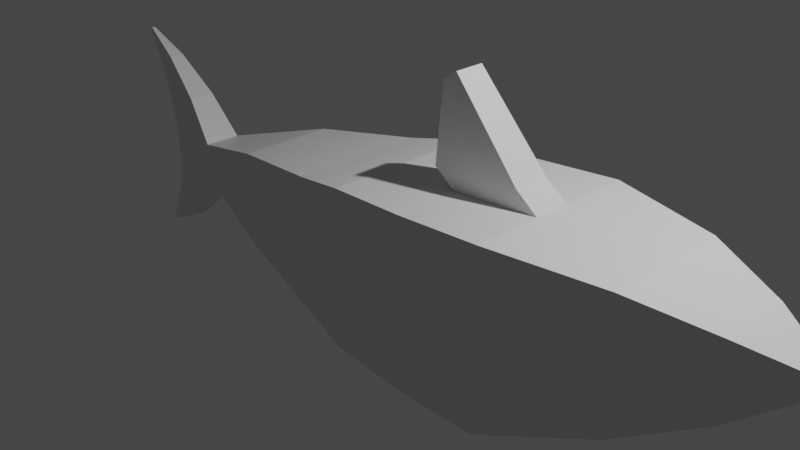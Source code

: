 # Source: shark.blend  (saved by Blender 3.3.6; exported with 4.5.12 LTS)
import bpy
from mathutils import Matrix  # noqa: F401  (used for matrix-valued properties, if any)

bpy.ops.wm.read_factory_settings(use_empty=True)
scene = bpy.context.scene
scene.name = 'Scene'

# ---- collections
col_collection = bpy.data.collections.new('Collection'); scene.collection.children.link(col_collection)

# ---- materials (node trees are filled in below, after node groups)
mat_material = bpy.data.materials.new('Material')
mat_material.alpha_threshold = 0.0
mat_material.use_transparent_shadow = False
mat_material.roughness = 0.5
mat_material.line_color = (0.0, 0.0, 0.0, 1.0)

# ---- material node trees
mat_material.use_nodes = True; mat_material.node_tree.nodes.clear()
_N = mat_material.node_tree.nodes; _L = mat_material.node_tree.links
n0 = _N.new('ShaderNodeOutputMaterial'); n0.name = 'Material Output'; n0.location = (300, 300)
n1 = _N.new('ShaderNodeBsdfPrincipled'); n1.name = 'Principled BSDF'; n1.location = (10, 300)
n1.distribution = 'GGX'
n1.subsurface_method = 'RANDOM_WALK_SKIN'
n1.inputs[3].default_value = 1.45
n1.inputs[27].default_value = (0.0, 0.0, 0.0, 1.0)
n1.inputs[28].default_value = 1.0
_L.new(n1.outputs[0], n0.inputs[0])
n0.is_active_output = True

# ---- world
world_world = bpy.data.worlds.new('World'); scene.world = world_world
world_world.use_nodes = True; world_world.node_tree.nodes.clear()
_N = world_world.node_tree.nodes; _L = world_world.node_tree.links
n0 = _N.new('ShaderNodeOutputWorld'); n0.name = 'World Output'; n0.location = (300, 300)
n1 = _N.new('ShaderNodeBackground'); n1.name = 'Background'; n1.location = (10, 300)
n1.inputs[0].default_value = (0.05088, 0.05088, 0.05088, 1.0)
_L.new(n1.outputs[0], n0.inputs[0])
n0.is_active_output = True
world_world.color = (0.05088, 0.05088, 0.05088)
world_world.use_sun_shadow = False
world_world.sun_shadow_jitter_overblur = 0.0

# ---- cameras
cam_camera = bpy.data.cameras.new('Camera')
cam_camera.clip_end = 100.0
cam_camera.ortho_scale = 7.314

# ---- lights
light_light = bpy.data.lights.new('Light', 'POINT')
light_light.transmission_factor = 0.0
light_light.energy = 1000.0
light_light.shadow_soft_size = 0.1
light_light.shadow_maximum_resolution = 0.006
light_light.use_absolute_resolution = True

# ---- meshes
me_cube = bpy.data.meshes.new('Cube')
me_cube.from_pydata([(1.493, 0.534, 0.6084), (1.493, 0.534, -0.4596), (1.493, -0.534, 0.6084), (1.493, -0.534, -0.4596), (-1.038, 0.2134, 0.2453), (-1.038, 0.2134, -0.1815), (-1.038, -0.2134, 0.2453), (-1.038, -0.2134, -0.1815), (3.918, 0.7513, 0.7938), (3.918, 0.7513, -0.7087), (3.918, -0.7513, 0.7938), (3.918, -0.7513, -0.7087), (5.259, 0.8802, 0.9333), (5.259, 0.8802, -0.8271), (5.259, -0.8802, 0.9333), (5.259, -0.8802, -0.8271), (7.047, 0.9254, 0.9892), (7.047, 0.9254, -0.8616), (7.047, -0.9254, 0.9892), (7.047, -0.9254, -0.8616), (9.004, 0.9525, 1.069), (9.004, 0.9525, -0.8356), (9.004, -0.9525, 1.069), (9.004, -0.9525, -0.8356), (11.39, 0.6951, 1.025), (11.39, 0.6951, -0.3656), (11.39, -0.6951, 1.025), (11.39, -0.6951, -0.3656), (13.03, 0.3964, 0.8534), (13.03, 0.3964, 0.06068), (13.03, -0.3964, 0.8534), (13.03, -0.3964, 0.06068), (14.31, 0.07061, 0.6446), (14.31, 0.07061, 0.5033), (14.31, -0.07061, 0.6446), (14.31, -0.07061, 0.5033), (7.047, 0.1947, 0.9892), (9.004, 0.1947, 1.069), (9.004, -0.2031, 1.069), (7.047, -0.2119, 0.9892), (7.047, 0.1947, 0.9892), (9.004, 0.1947, 1.069), (9.004, -0.2031, 1.069), (7.047, -0.2119, 0.9892), (6.552, 0.1947, 1.174), (8.51, 0.1947, 1.254), (8.51, -0.2031, 1.254), (6.552, -0.2119, 1.174), (6.65, 0.1587, 2.004), (6.95, 0.1587, 2.122), (6.95, -0.1678, 2.122), (6.65, -0.1751, 2.004), (-2.616, 0.1113, 0.09888), (-2.616, 0.1113, -0.1237), (-2.616, -0.1113, 0.09888), (-2.616, -0.1113, -0.1237), (-1.782, 0.1516, 0.7024), (-1.782, -0.1516, 0.7024), (-2.903, 0.07904, 0.5984), (-2.903, -0.07904, 0.5984), (-2.736, 0.0857, 1.096), (-2.736, -0.0857, 1.096), (-3.37, 0.04469, 1.037), (-3.37, -0.04469, 1.037), (-3.674, 0.01946, 1.348), (-3.674, -0.01946, 1.348), (-3.818, 0.01015, 1.335), (-3.818, -0.01015, 1.335), (-1.53, 0.1623, -0.5732), (-1.53, -0.1623, -0.5732), (-2.73, 0.08461, -0.5292), (-2.73, -0.08461, -0.5292), (-2.292, 0.1147, -0.9387), (-2.292, -0.1147, -0.9387), (-3.141, 0.0598, -0.9076), (-3.141, -0.0598, -0.9076), (-3.417, 0.0123, -1.208), (-3.417, -0.0123, -1.208), (-3.508, 0.006417, -1.205), (-3.508, -0.006416, -1.205)], [], [(0, 4, 6, 2), (3, 2, 6, 7), (55, 53, 70, 71), (5, 1, 3, 7), (2, 3, 11, 10), (5, 4, 0, 1), (8, 10, 14, 12), (1, 0, 8, 9), (3, 1, 9, 11), (0, 2, 10, 8), (15, 13, 17, 19), (9, 8, 12, 13), (11, 9, 13, 15), (10, 11, 15, 14), (18, 19, 23, 22), (14, 15, 19, 18), (12, 14, 18, 39, 36, 16), (13, 12, 16, 17), (20, 37, 38, 22, 26, 24), (16, 36, 37, 20), (17, 16, 20, 21), (19, 17, 21, 23), (27, 25, 29, 31), (21, 20, 24, 25), (23, 21, 25, 27), (22, 23, 27, 26), (28, 30, 34, 32), (26, 27, 31, 30), (24, 26, 30, 28), (25, 24, 28, 29), (33, 32, 34, 35), (29, 28, 32, 33), (31, 29, 33, 35), (30, 31, 35, 34), (38, 37, 41, 42), (40, 43, 47, 44), (38, 39, 18, 22), (36, 39, 43, 40), (37, 36, 40, 41), (39, 38, 42, 43), (47, 46, 50, 51), (41, 40, 44, 45), (43, 42, 46, 47), (42, 41, 45, 46), (49, 48, 51, 50), (46, 45, 49, 50), (44, 47, 51, 48), (45, 44, 48, 49), (55, 54, 52, 53), (6, 4, 56, 57), (4, 5, 53, 52), (7, 6, 54, 55), (56, 58, 62, 60), (4, 52, 58, 56), (54, 6, 57, 59), (52, 54, 59, 58), (63, 61, 65, 67), (57, 56, 60, 61), (59, 57, 61, 63), (58, 59, 63, 62), (65, 64, 66, 67), (62, 63, 67, 66), (60, 62, 66, 64), (61, 60, 64, 65), (71, 70, 74, 75), (53, 5, 68, 70), (5, 7, 69, 68), (7, 55, 71, 69), (73, 75, 79, 77), (69, 71, 75, 73), (68, 69, 73, 72), (70, 68, 72, 74), (76, 77, 79, 78), (72, 73, 77, 76), (74, 72, 76, 78), (75, 74, 78, 79)])
_uv = me_cube.uv_layers.new(name='UVMap')
_uv.uv.foreach_set('vector', [0.625, 0.5, 0.875, 0.5, 0.875, 0.75, 0.625, 0.75, 0.375, 0.75, 0.625, 0.75, 0.625, 1.0, 0.375, 1.0, 0.375, 0.0, 0.375, 0.25, 0.375, 0.25, 0.375, 0.0, 0.125, 0.5, 0.375, 0.5, 0.375, 0.75, 0.125, 0.75, 0.625, 0.75, 0.375, 0.75, 0.375, 0.75, 0.625, 0.75, 0.375, 0.25, 0.625, 0.25, 0.625, 0.5, 0.375, 0.5, 0.625, 0.5, 0.625, 0.75, 0.625, 0.75, 0.625, 0.5, 0.375, 0.5, 0.625, 0.5, 0.625, 0.5, 0.375, 0.5, 0.375, 0.75, 0.375, 0.5, 0.375, 0.5, 0.375, 0.75, 0.625, 0.5, 0.625, 0.75, 0.625, 0.75, 0.625, 0.5, 0.375, 0.75, 0.375, 0.5, 0.375, 0.5, 0.375, 0.75, 0.375, 0.5, 0.625, 0.5, 0.625, 0.5, 0.375, 0.5, 0.375, 0.75, 0.375, 0.5, 0.375, 0.5, 0.375, 0.75, 0.625, 0.75, 0.375, 0.75, 0.375, 0.75, 0.625, 0.75, 0.625, 0.75, 0.375, 0.75, 0.375, 0.75, 0.625, 0.75, 0.625, 0.75, 0.375, 0.75, 0.375, 0.75, 0.625, 0.75, 0.625, 0.5, 0.625, 0.75, 0.625, 0.75, 0.625, 0.6536, 0.625, 0.5987, 0.625, 0.5, 0.375, 0.5, 0.625, 0.5, 0.625, 0.5, 0.375, 0.5, 0.625, 0.5, 0.625, 0.5995, 0.625, 0.6516, 0.625, 0.75, 0.625, 0.75, 0.625, 0.5, 0.625, 0.5, 0.625, 0.5987, 0.625, 0.5995, 0.625, 0.5, 0.375, 0.5, 0.625, 0.5, 0.625, 0.5, 0.375, 0.5, 0.375, 0.75, 0.375, 0.5, 0.375, 0.5, 0.375, 0.75, 0.375, 0.75, 0.375, 0.5, 0.375, 0.5, 0.375, 0.75, 0.375, 0.5, 0.625, 0.5, 0.625, 0.5, 0.375, 0.5, 0.375, 0.75, 0.375, 0.5, 0.375, 0.5, 0.375, 0.75, 0.625, 0.75, 0.375, 0.75, 0.375, 0.75, 0.625, 0.75, 0.625, 0.5, 0.625, 0.75, 0.625, 0.75, 0.625, 0.5, 0.625, 0.75, 0.375, 0.75, 0.375, 0.75, 0.625, 0.75, 0.625, 0.5, 0.625, 0.75, 0.625, 0.75, 0.625, 0.5, 0.375, 0.5, 0.625, 0.5, 0.625, 0.5, 0.375, 0.5, 0.375, 0.5, 0.625, 0.5, 0.625, 0.75, 0.375, 0.75, 0.375, 0.5, 0.625, 0.5, 0.625, 0.5, 0.375, 0.5, 0.375, 0.75, 0.375, 0.5, 0.375, 0.5, 0.375, 0.75, 0.625, 0.75, 0.375, 0.75, 0.375, 0.75, 0.625, 0.75, 0.625, 0.6516, 0.625, 0.5995, 0.625, 0.5995, 0.625, 0.6516, 0.625, 0.5987, 0.625, 0.6536, 0.625, 0.6536, 0.625, 0.5987, 0.625, 0.6516, 0.625, 0.6536, 0.625, 0.75, 0.625, 0.75, 0.625, 0.5987, 0.625, 0.6536, 0.625, 0.6536, 0.625, 0.5987, 0.625, 0.5995, 0.625, 0.5987, 0.625, 0.5987, 0.625, 0.5995, 0.625, 0.6536, 0.625, 0.6516, 0.625, 0.6516, 0.625, 0.6536, 0.625, 0.6536, 0.625, 0.6516, 0.625, 0.6516, 0.625, 0.6536, 0.625, 0.5995, 0.625, 0.5987, 0.625, 0.5987, 0.625, 0.5995, 0.625, 0.6536, 0.625, 0.6516, 0.625, 0.6516, 0.625, 0.6536, 0.625, 0.6516, 0.625, 0.5995, 0.625, 0.5995, 0.625, 0.6516, 0.625, 0.5995, 0.625, 0.5987, 0.625, 0.6536, 0.625, 0.6516, 0.625, 0.6516, 0.625, 0.5995, 0.625, 0.5995, 0.625, 0.6516, 0.625, 0.5987, 0.625, 0.6536, 0.625, 0.6536, 0.625, 0.5987, 0.625, 0.5995, 0.625, 0.5987, 0.625, 0.5987, 0.625, 0.5995, 0.375, 0.0, 0.625, 0.0, 0.625, 0.25, 0.375, 0.25, 0.875, 0.75, 0.875, 0.5, 0.875, 0.5, 0.875, 0.75, 0.625, 0.25, 0.375, 0.25, 0.375, 0.25, 0.625, 0.25, 0.375, 1.0, 0.625, 1.0, 0.625, 1.0, 0.375, 1.0, 0.625, 0.25, 0.625, 0.25, 0.625, 0.25, 0.625, 0.25, 0.625, 0.25, 0.625, 0.25, 0.625, 0.25, 0.625, 0.25, 0.625, 1.0, 0.625, 1.0, 0.625, 1.0, 0.625, 1.0, 0.625, 0.25, 0.625, 0.0, 0.625, 0.0, 0.625, 0.25, 0.625, 1.0, 0.625, 1.0, 0.625, 1.0, 0.625, 1.0, 0.875, 0.75, 0.875, 0.5, 0.875, 0.5, 0.875, 0.75, 0.625, 1.0, 0.625, 1.0, 0.625, 1.0, 0.625, 1.0, 0.625, 0.25, 0.625, 0.0, 0.625, 0.0, 0.625, 0.25, 0.875, 0.75, 0.875, 0.5, 0.875, 0.5, 0.875, 0.75, 0.625, 0.25, 0.625, 0.0, 0.625, 0.0, 0.625, 0.25, 0.625, 0.25, 0.625, 0.25, 0.625, 0.25, 0.625, 0.25, 0.875, 0.75, 0.875, 0.5, 0.875, 0.5, 0.875, 0.75, 0.375, 0.0, 0.375, 0.25, 0.375, 0.25, 0.375, 0.0, 0.375, 0.25, 0.375, 0.25, 0.375, 0.25, 0.375, 0.25, 0.125, 0.5, 0.125, 0.75, 0.125, 0.75, 0.125, 0.5, 0.375, 1.0, 0.375, 1.0, 0.375, 1.0, 0.375, 1.0, 0.375, 1.0, 0.375, 1.0, 0.375, 1.0, 0.375, 1.0, 0.375, 1.0, 0.375, 1.0, 0.375, 1.0, 0.375, 1.0, 0.125, 0.5, 0.125, 0.75, 0.125, 0.75, 0.125, 0.5, 0.375, 0.25, 0.375, 0.25, 0.375, 0.25, 0.375, 0.25, 0.125, 0.5, 0.125, 0.75, 0.125, 0.75, 0.125, 0.5, 0.125, 0.5, 0.125, 0.75, 0.125, 0.75, 0.125, 0.5, 0.375, 0.25, 0.375, 0.25, 0.375, 0.25, 0.375, 0.25, 0.375, 0.0, 0.375, 0.25, 0.375, 0.25, 0.375, 0.0])
me_cube.materials.append(mat_material)
me_cube.use_mirror_vertex_groups = False
me_cube.update()

# ---- objects
ob_cube = bpy.data.objects.new('Cube', me_cube)
ob_light = bpy.data.objects.new('Light', light_light)
ob_camera = bpy.data.objects.new('Camera', cam_camera)
ob_vac_o = bpy.data.objects.new('Vacío', None)

# ---- transforms, parenting, visibility, modifiers, constraints
ob_cube.location = (-2.563, 0.0, -0.2981)
ob_cube.scale = (0.5, 1.0, 1.0)
ob_cube.lock_rotations_4d = False
ob_cube.empty_display_type = 'ARROWS'
ob_cube.lineart.crease_threshold = 0.0
ob_light.location = (4.076, 1.005, 5.904)
ob_light.rotation_euler = (0.6503, 0.05522, 1.866)
ob_light.lock_rotations_4d = False
ob_light.empty_display_type = 'ARROWS'
ob_light.color = (0.0, 0.0, 0.0, 0.0)
ob_light.lineart.crease_threshold = 0.0
ob_camera.location = (7.359, -6.926, 4.958)
ob_camera.rotation_euler = (1.109, 0.0, 0.8149)
ob_camera.lock_rotations_4d = False
ob_camera.empty_display_type = 'ARROWS'
ob_camera.color = (0.0, 0.0, 0.0, 0.0)
ob_camera.display_type = 'WIRE'
ob_camera.lineart.crease_threshold = 0.0
ob_vac_o.location = (0.0, 0.0, 0.0)
ob_vac_o.rotation_euler = (1.571, -0.0, -0.0)
ob_vac_o.empty_display_type = 'IMAGE'
ob_vac_o.empty_display_size = 10.0
ob_vac_o.show_empty_image_perspective = False
ob_vac_o.use_empty_image_alpha = True
ob_vac_o.color = (1.0, 1.0, 1.0, 0.09)

# ---- collection membership
col_collection.objects.link(ob_cube)
col_collection.objects.link(ob_light)
col_collection.objects.link(ob_camera)
col_collection.objects.link(ob_vac_o)

# ---- scene / render settings (as saved in the file)
scene.camera = ob_camera
scene.frame_start = 1; scene.frame_end = 250; scene.frame_set(0)
scene.render.engine = 'BLENDER_EEVEE_NEXT'
scene.cycles.sampling_pattern = 'TABULATED_SOBOL'
scene.cycles.use_light_tree = False
scene.view_settings.view_transform = 'Filmic'
bpy.context.view_layer.update()
